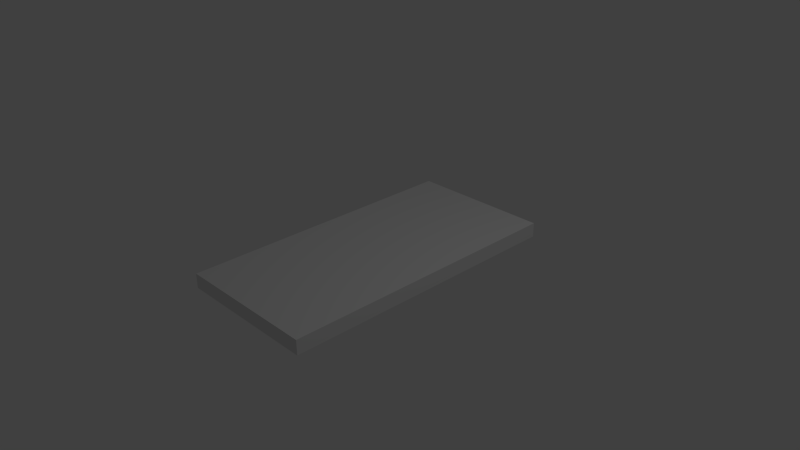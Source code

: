 # Source: roadStraight01.blend  (saved by Blender 2.64.0; exported with 4.5.12 LTS)
import bpy
from mathutils import Matrix  # noqa: F401  (used for matrix-valued properties, if any)

bpy.ops.wm.read_factory_settings(use_empty=True)
scene = bpy.context.scene
scene.name = 'Scene'

# ---- collections
col_collection_1 = bpy.data.collections.new('Collection 1'); scene.collection.children.link(col_collection_1)

# ---- materials (node trees are filled in below, after node groups)
mat_material = bpy.data.materials.new('Material')
mat_material.alpha_threshold = 0.0
mat_material.use_transparent_shadow = False
mat_material.roughness = 0.5
mat_material.line_color = (0.0, 0.0, 0.0, 1.0)

# ---- material node trees

# ---- world
world_world = bpy.data.worlds.new('World'); scene.world = world_world
world_world.color = (0.05088, 0.05088, 0.05088)
world_world.use_sun_shadow = False
world_world.sun_shadow_jitter_overblur = 0.0
world_world.cycles.sampling_method = 'MANUAL'
world_world.cycles.sample_map_resolution = 256

# ---- cameras
cam_camera = bpy.data.cameras.new('Camera')
cam_camera.clip_end = 100.0
cam_camera.lens = 35.0
cam_camera.sensor_width = 32.0
cam_camera.sensor_height = 18.0
cam_camera.ortho_scale = 7.314
cam_camera.dof.focus_distance = 0.0
cam_camera.dof.aperture_fstop = 128.0

# ---- lights
light_lamp = bpy.data.lights.new('Lamp', 'POINT')
light_lamp.transmission_factor = 0.0
light_lamp.cutoff_distance = 30.0
light_lamp.energy = 100.0
light_lamp.shadow_buffer_clip_start = 1.001
light_lamp.shadow_soft_size = 1.0
light_lamp.shadow_maximum_resolution = 0.006
light_lamp.use_absolute_resolution = True
light_lamp.cycles.use_multiple_importance_sampling = False

# ---- meshes
me_cube = bpy.data.meshes.new('Cube')
me_cube.from_pydata([(1.0, 1.0, -1.0), (1.0, -1.0, -1.0), (-1.0, -1.0, -1.0), (-1.0, 1.0, -1.0), (1.0, 1.0, 1.0), (1.0, -1.0, 1.0), (-1.0, -1.0, 1.0), (-1.0, 1.0, 1.0)], [], [(0, 1, 2, 3), (4, 7, 6, 5), (0, 4, 5, 1), (1, 5, 6, 2), (2, 6, 7, 3), (4, 0, 3, 7)])
me_cube.materials.append(mat_material)
me_cube.use_remesh_preserve_volume = False
me_cube.use_remesh_preserve_attributes = False
me_cube.use_mirror_vertex_groups = False
me_cube.update()

# ---- objects
ob_cube = bpy.data.objects.new('Cube', me_cube)
ob_lamp = bpy.data.objects.new('Lamp', light_lamp)
ob_camera = bpy.data.objects.new('Camera', cam_camera)

# ---- transforms, parenting, visibility, modifiers, constraints
ob_cube.location = (0.0, 0.0, 0.0)
ob_cube.scale = (1.0, 2.0, 0.1)
ob_cube.lock_rotations_4d = False
ob_cube.empty_display_type = 'ARROWS'
ob_cube.lineart.crease_threshold = 0.0
ob_lamp.location = (4.076, 1.005, 5.904)
ob_lamp.rotation_euler = (0.6503, 0.05522, 1.866)
ob_lamp.lock_rotations_4d = False
ob_lamp.empty_display_type = 'ARROWS'
ob_lamp.color = (0.0, 0.0, 0.0, 0.0)
ob_lamp.lineart.crease_threshold = 0.0
ob_camera.location = (7.481, -6.508, 5.344)
ob_camera.rotation_euler = (1.109, 0.01082, 0.8149)
ob_camera.lock_rotations_4d = False
ob_camera.empty_display_type = 'ARROWS'
ob_camera.color = (0.0, 0.0, 0.0, 0.0)
ob_camera.display_type = 'WIRE'
ob_camera.lineart.crease_threshold = 0.0

# ---- collection membership
col_collection_1.objects.link(ob_cube)
col_collection_1.objects.link(ob_lamp)
col_collection_1.objects.link(ob_camera)

# ---- scene / render settings (as saved in the file)
scene.camera = ob_camera
scene.frame_start = 1; scene.frame_end = 250; scene.frame_set(1)
scene.render.engine = 'BLENDER_EEVEE_NEXT'
scene.render.image_settings.color_mode = 'RGB'
scene.render.image_settings.compression = 90
scene.render.resolution_percentage = 50
scene.render.dither_intensity = 0.0
scene.render.bake_margin = 2
scene.render.bake_bias = 0.0
scene.cycles.use_denoising = False
scene.cycles.samples = 10
scene.cycles.sampling_pattern = 'TABULATED_SOBOL'
scene.cycles.light_sampling_threshold = 0.0
scene.cycles.use_adaptive_sampling = False
scene.cycles.use_light_tree = False
scene.cycles.blur_glossy = 0.0
scene.cycles.volume_bounces = 1
scene.cycles.pixel_filter_type = 'GAUSSIAN'
scene.cycles.sample_clamp_indirect = 0.0
scene.view_settings.view_transform = 'Standard'
bpy.context.view_layer.update()
